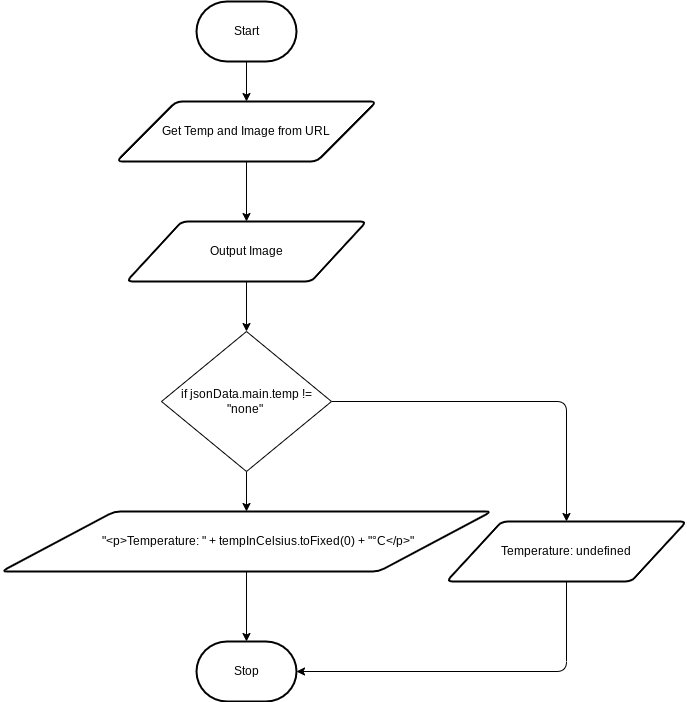

The diagram above was exported from draw.io. Its source (the exported page's mxGraphModel, read from the mxfile embedded in the PNG):
<mxGraphModel dx="1074" dy="791" grid="1" gridSize="10" guides="1" tooltips="1" connect="1" arrows="1" fold="1" page="1" pageScale="1" pageWidth="850" pageHeight="1100" math="0" shadow="0">
  <root>
    <mxCell id="0" />
    <mxCell id="1" parent="0" />
    <mxCell id="7" style="edgeStyle=none;html=1;" parent="1" source="2" target="3" edge="1">
      <mxGeometry relative="1" as="geometry" />
    </mxCell>
    <mxCell id="2" value="Start" style="strokeWidth=2;html=1;shape=mxgraph.flowchart.terminator;whiteSpace=wrap;" parent="1" vertex="1">
      <mxGeometry x="300" y="260" width="100" height="60" as="geometry" />
    </mxCell>
    <mxCell id="8" style="edgeStyle=none;html=1;" parent="1" source="3" target="17" edge="1">
      <mxGeometry relative="1" as="geometry">
        <mxPoint x="350" y="460" as="targetPoint" />
      </mxGeometry>
    </mxCell>
    <mxCell id="3" value="Get Temp and Image from URL" style="shape=parallelogram;html=1;strokeWidth=2;perimeter=parallelogramPerimeter;whiteSpace=wrap;rounded=1;arcSize=12;size=0.23;" parent="1" vertex="1">
      <mxGeometry x="220" y="360" width="260" height="60" as="geometry" />
    </mxCell>
    <mxCell id="10" style="edgeStyle=none;html=1;" parent="1" source="5" target="6" edge="1">
      <mxGeometry relative="1" as="geometry" />
    </mxCell>
    <mxCell id="5" value="&lt;div&gt;&amp;nbsp; &amp;nbsp; &amp;nbsp; &amp;nbsp; &quot;&amp;lt;p&amp;gt;Temperature: &quot; + tempInCelsius.toFixed(0) + &quot;°C&amp;lt;/p&amp;gt;&quot;&lt;/div&gt;" style="shape=parallelogram;html=1;strokeWidth=2;perimeter=parallelogramPerimeter;whiteSpace=wrap;rounded=1;arcSize=12;size=0.23;" parent="1" vertex="1">
      <mxGeometry x="105" y="770" width="490" height="60" as="geometry" />
    </mxCell>
    <mxCell id="6" value="Stop" style="strokeWidth=2;html=1;shape=mxgraph.flowchart.terminator;whiteSpace=wrap;" parent="1" vertex="1">
      <mxGeometry x="300" y="900" width="100" height="60" as="geometry" />
    </mxCell>
    <mxCell id="13" style="edgeStyle=none;html=1;" edge="1" parent="1" source="11" target="5">
      <mxGeometry relative="1" as="geometry" />
    </mxCell>
    <mxCell id="14" style="edgeStyle=none;html=1;entryX=0.5;entryY=0;entryDx=0;entryDy=0;" edge="1" parent="1" source="11" target="15">
      <mxGeometry relative="1" as="geometry">
        <mxPoint x="640" y="530" as="targetPoint" />
        <Array as="points">
          <mxPoint x="670" y="660" />
        </Array>
      </mxGeometry>
    </mxCell>
    <mxCell id="11" value="if&amp;nbsp;jsonData.main.temp != &quot;none&quot;&amp;nbsp;" style="rhombus;whiteSpace=wrap;html=1;" vertex="1" parent="1">
      <mxGeometry x="265" y="590" width="170" height="140" as="geometry" />
    </mxCell>
    <mxCell id="16" style="edgeStyle=none;html=1;entryX=1;entryY=0.5;entryDx=0;entryDy=0;entryPerimeter=0;" edge="1" parent="1" source="15" target="6">
      <mxGeometry relative="1" as="geometry">
        <Array as="points">
          <mxPoint x="670" y="930" />
        </Array>
      </mxGeometry>
    </mxCell>
    <mxCell id="15" value="Temperature: undefined" style="shape=parallelogram;html=1;strokeWidth=2;perimeter=parallelogramPerimeter;whiteSpace=wrap;rounded=1;arcSize=12;size=0.23;" vertex="1" parent="1">
      <mxGeometry x="550" y="780" width="240" height="60" as="geometry" />
    </mxCell>
    <mxCell id="18" style="edgeStyle=none;html=1;entryX=0.5;entryY=0;entryDx=0;entryDy=0;" edge="1" parent="1" source="17" target="11">
      <mxGeometry relative="1" as="geometry" />
    </mxCell>
    <mxCell id="17" value="Output Image" style="shape=parallelogram;html=1;strokeWidth=2;perimeter=parallelogramPerimeter;whiteSpace=wrap;rounded=1;arcSize=12;size=0.23;" vertex="1" parent="1">
      <mxGeometry x="230" y="480" width="240" height="60" as="geometry" />
    </mxCell>
  </root>
</mxGraphModel>